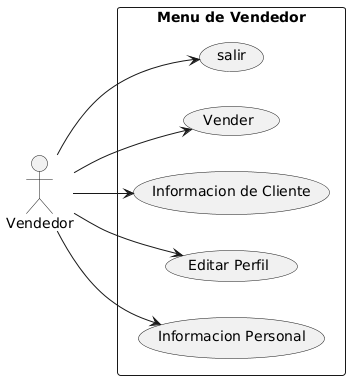

The diagram above was rendered by PlantUML. Its source (embedded in the PNG):
@startuml
left to right direction

rectangle "Menu de Vendedor" {
  usecase "Informacion Personal" as MO1
  usecase "Editar Perfil" as MO2
  usecase "Informacion de Cliente" as MO3
  usecase "Vender" as MO4
  usecase "salir" as MO5
}
Vendedor --> MO1
Vendedor --> MO2
Vendedor --> MO3
Vendedor --> MO4
Vendedor --> MO5
@enduml